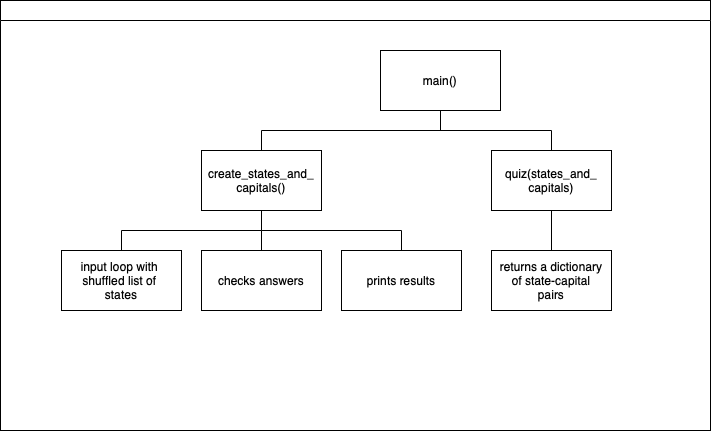

The diagram above was exported from draw.io. Its source (the exported page's mxGraphModel, read from the mxfile embedded in the PNG):
<mxGraphModel dx="866" dy="591" grid="1" gridSize="10" guides="1" tooltips="1" connect="1" arrows="1" fold="1" page="1" pageScale="1" pageWidth="827" pageHeight="1169" math="0" shadow="0">
  <root>
    <mxCell id="0" />
    <mxCell id="1" parent="0" />
    <mxCell id="dNxyNK7c78bLwvsdeMH5-11" value="" style="swimlane;html=1;startSize=20;horizontal=1;containerType=tree;glass=0;" parent="1" vertex="1">
      <mxGeometry x="59" y="110" width="710" height="430" as="geometry" />
    </mxCell>
    <mxCell id="-2_86mpikTHN7S5df04R-40" value="input loop with&amp;nbsp;&lt;div&gt;shuffled list of&amp;nbsp;&lt;/div&gt;&lt;div&gt;states&lt;/div&gt;" style="rounded=0;whiteSpace=wrap;html=1;" vertex="1" parent="dNxyNK7c78bLwvsdeMH5-11">
      <mxGeometry x="61" y="250" width="120" height="60" as="geometry" />
    </mxCell>
    <mxCell id="-2_86mpikTHN7S5df04R-1" value="main()" style="rounded=0;whiteSpace=wrap;html=1;" vertex="1" parent="dNxyNK7c78bLwvsdeMH5-11">
      <mxGeometry x="380" y="50" width="120" height="60" as="geometry" />
    </mxCell>
    <mxCell id="-2_86mpikTHN7S5df04R-8" value="create_states_and_&lt;div&gt;capitals()&lt;/div&gt;" style="rounded=0;whiteSpace=wrap;html=1;" vertex="1" parent="dNxyNK7c78bLwvsdeMH5-11">
      <mxGeometry x="201" y="150" width="120" height="60" as="geometry" />
    </mxCell>
    <mxCell id="-2_86mpikTHN7S5df04R-16" value="quiz(states_and_&lt;div&gt;capitals)&lt;/div&gt;" style="rounded=0;whiteSpace=wrap;html=1;" vertex="1" parent="dNxyNK7c78bLwvsdeMH5-11">
      <mxGeometry x="491" y="150" width="120" height="60" as="geometry" />
    </mxCell>
    <mxCell id="-2_86mpikTHN7S5df04R-19" value="" style="endArrow=none;html=1;rounded=0;" edge="1" parent="dNxyNK7c78bLwvsdeMH5-11">
      <mxGeometry width="50" height="50" relative="1" as="geometry">
        <mxPoint x="261" y="130" as="sourcePoint" />
        <mxPoint x="551" y="130" as="targetPoint" />
        <Array as="points">
          <mxPoint x="435" y="130" />
        </Array>
      </mxGeometry>
    </mxCell>
    <mxCell id="-2_86mpikTHN7S5df04R-31" value="returns a dictionary&lt;div&gt;of state-capital&lt;/div&gt;&lt;div&gt;pairs&lt;/div&gt;" style="rounded=0;whiteSpace=wrap;html=1;" vertex="1" parent="dNxyNK7c78bLwvsdeMH5-11">
      <mxGeometry x="491" y="250" width="120" height="60" as="geometry" />
    </mxCell>
    <mxCell id="-2_86mpikTHN7S5df04R-32" value="" style="endArrow=none;html=1;rounded=0;entryX=0.5;entryY=1;entryDx=0;entryDy=0;exitX=0.5;exitY=0;exitDx=0;exitDy=0;" edge="1" parent="dNxyNK7c78bLwvsdeMH5-11" source="-2_86mpikTHN7S5df04R-31" target="-2_86mpikTHN7S5df04R-16">
      <mxGeometry width="50" height="50" relative="1" as="geometry">
        <mxPoint x="431" y="170" as="sourcePoint" />
        <mxPoint x="481" y="120" as="targetPoint" />
      </mxGeometry>
    </mxCell>
    <mxCell id="-2_86mpikTHN7S5df04R-33" value="checks answers" style="rounded=0;whiteSpace=wrap;html=1;" vertex="1" parent="dNxyNK7c78bLwvsdeMH5-11">
      <mxGeometry x="201" y="250" width="120" height="60" as="geometry" />
    </mxCell>
    <mxCell id="-2_86mpikTHN7S5df04R-35" value="prints results" style="rounded=0;whiteSpace=wrap;html=1;" vertex="1" parent="dNxyNK7c78bLwvsdeMH5-11">
      <mxGeometry x="341" y="250" width="120" height="60" as="geometry" />
    </mxCell>
    <mxCell id="-2_86mpikTHN7S5df04R-20" value="" style="endArrow=none;html=1;rounded=0;exitX=0.5;exitY=0;exitDx=0;exitDy=0;" edge="1" parent="dNxyNK7c78bLwvsdeMH5-11" source="-2_86mpikTHN7S5df04R-8">
      <mxGeometry width="50" height="50" relative="1" as="geometry">
        <mxPoint x="321" y="140" as="sourcePoint" />
        <mxPoint x="261" y="130" as="targetPoint" />
      </mxGeometry>
    </mxCell>
    <mxCell id="-2_86mpikTHN7S5df04R-21" value="" style="endArrow=none;html=1;rounded=0;entryX=0.5;entryY=1;entryDx=0;entryDy=0;" edge="1" parent="dNxyNK7c78bLwvsdeMH5-11" target="-2_86mpikTHN7S5df04R-1">
      <mxGeometry width="50" height="50" relative="1" as="geometry">
        <mxPoint x="440" y="130" as="sourcePoint" />
        <mxPoint x="421" y="90" as="targetPoint" />
      </mxGeometry>
    </mxCell>
    <mxCell id="-2_86mpikTHN7S5df04R-34" value="" style="endArrow=none;html=1;rounded=0;exitX=0.5;exitY=0;exitDx=0;exitDy=0;" edge="1" parent="dNxyNK7c78bLwvsdeMH5-11" source="-2_86mpikTHN7S5df04R-16">
      <mxGeometry width="50" height="50" relative="1" as="geometry">
        <mxPoint x="431" y="300" as="sourcePoint" />
        <mxPoint x="551" y="130" as="targetPoint" />
      </mxGeometry>
    </mxCell>
    <mxCell id="-2_86mpikTHN7S5df04R-36" value="" style="endArrow=none;html=1;rounded=0;entryX=0.5;entryY=1;entryDx=0;entryDy=0;" edge="1" parent="dNxyNK7c78bLwvsdeMH5-11" target="-2_86mpikTHN7S5df04R-8">
      <mxGeometry width="50" height="50" relative="1" as="geometry">
        <mxPoint x="261" y="230" as="sourcePoint" />
        <mxPoint x="341" y="220" as="targetPoint" />
      </mxGeometry>
    </mxCell>
    <mxCell id="-2_86mpikTHN7S5df04R-37" value="" style="endArrow=none;html=1;rounded=0;entryX=0.5;entryY=0;entryDx=0;entryDy=0;" edge="1" parent="dNxyNK7c78bLwvsdeMH5-11" target="-2_86mpikTHN7S5df04R-35">
      <mxGeometry width="50" height="50" relative="1" as="geometry">
        <mxPoint x="401" y="230" as="sourcePoint" />
        <mxPoint x="481" y="250" as="targetPoint" />
      </mxGeometry>
    </mxCell>
    <mxCell id="-2_86mpikTHN7S5df04R-38" value="" style="endArrow=none;html=1;rounded=0;entryX=0.5;entryY=0;entryDx=0;entryDy=0;" edge="1" parent="dNxyNK7c78bLwvsdeMH5-11" target="-2_86mpikTHN7S5df04R-33">
      <mxGeometry width="50" height="50" relative="1" as="geometry">
        <mxPoint x="261" y="230" as="sourcePoint" />
        <mxPoint x="261" y="240" as="targetPoint" />
      </mxGeometry>
    </mxCell>
    <mxCell id="-2_86mpikTHN7S5df04R-39" value="" style="endArrow=none;html=1;rounded=0;" edge="1" parent="dNxyNK7c78bLwvsdeMH5-11">
      <mxGeometry width="50" height="50" relative="1" as="geometry">
        <mxPoint x="261" y="230" as="sourcePoint" />
        <mxPoint x="401" y="230" as="targetPoint" />
      </mxGeometry>
    </mxCell>
    <mxCell id="-2_86mpikTHN7S5df04R-58" value="" style="endArrow=none;html=1;rounded=0;" edge="1" parent="dNxyNK7c78bLwvsdeMH5-11">
      <mxGeometry width="50" height="50" relative="1" as="geometry">
        <mxPoint x="121" y="230" as="sourcePoint" />
        <mxPoint x="261" y="230" as="targetPoint" />
      </mxGeometry>
    </mxCell>
    <mxCell id="-2_86mpikTHN7S5df04R-59" value="" style="endArrow=none;html=1;rounded=0;entryX=0.5;entryY=0;entryDx=0;entryDy=0;" edge="1" parent="1" target="-2_86mpikTHN7S5df04R-40">
      <mxGeometry width="50" height="50" relative="1" as="geometry">
        <mxPoint x="180" y="340" as="sourcePoint" />
        <mxPoint x="170" y="370" as="targetPoint" />
      </mxGeometry>
    </mxCell>
  </root>
</mxGraphModel>